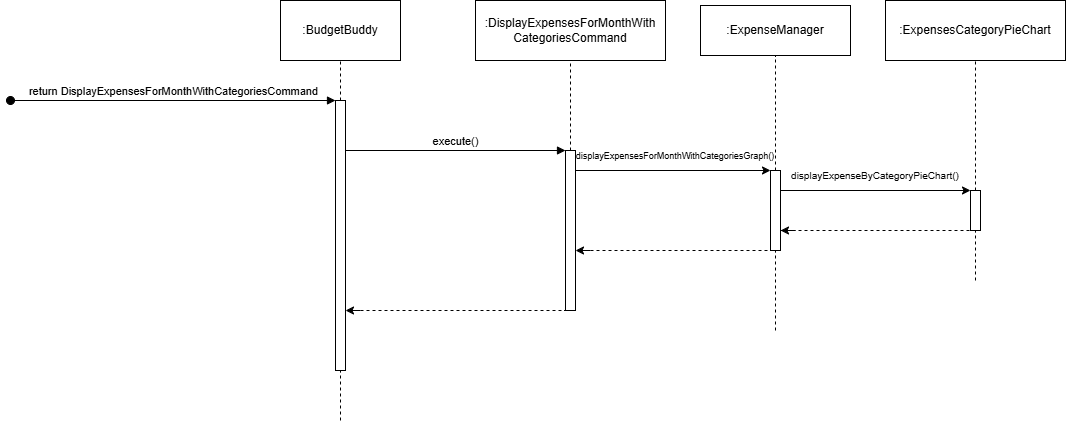

The diagram above was exported from draw.io. Its source (the exported page's mxGraphModel, read from the mxfile embedded in the PNG):
<mxGraphModel dx="2152" dy="682" grid="1" gridSize="10" guides="1" tooltips="1" connect="1" arrows="1" fold="1" page="1" pageScale="1" pageWidth="850" pageHeight="1100" math="0" shadow="0">
  <root>
    <mxCell id="0" />
    <mxCell id="1" parent="0" />
    <mxCell id="rrA1mLuzql5b2_Xk5faj-1" value=":BudgetBuddy" style="rounded=0;whiteSpace=wrap;html=1;" vertex="1" parent="1">
      <mxGeometry x="40" y="40" width="120" height="60" as="geometry" />
    </mxCell>
    <mxCell id="rrA1mLuzql5b2_Xk5faj-2" value="" style="endArrow=none;dashed=1;html=1;rounded=0;entryX=0.5;entryY=1;entryDx=0;entryDy=0;" edge="1" parent="1" source="rrA1mLuzql5b2_Xk5faj-5" target="rrA1mLuzql5b2_Xk5faj-1">
      <mxGeometry width="50" height="50" relative="1" as="geometry">
        <mxPoint x="100" y="460" as="sourcePoint" />
        <mxPoint x="410" y="310" as="targetPoint" />
      </mxGeometry>
    </mxCell>
    <mxCell id="rrA1mLuzql5b2_Xk5faj-3" value="return DisplayExpensesForMonthWithCategoriesCommand" style="html=1;verticalAlign=bottom;startArrow=oval;startFill=1;endArrow=block;startSize=8;curved=0;rounded=0;" edge="1" parent="1">
      <mxGeometry width="60" relative="1" as="geometry">
        <mxPoint x="-230" y="140" as="sourcePoint" />
        <mxPoint x="95" y="140" as="targetPoint" />
      </mxGeometry>
    </mxCell>
    <mxCell id="rrA1mLuzql5b2_Xk5faj-4" value="" style="endArrow=none;dashed=1;html=1;rounded=0;entryX=0.5;entryY=1;entryDx=0;entryDy=0;" edge="1" parent="1" target="rrA1mLuzql5b2_Xk5faj-5">
      <mxGeometry width="50" height="50" relative="1" as="geometry">
        <mxPoint x="100" y="460" as="sourcePoint" />
        <mxPoint x="100" y="100" as="targetPoint" />
      </mxGeometry>
    </mxCell>
    <mxCell id="rrA1mLuzql5b2_Xk5faj-5" value="" style="html=1;points=[[0,0,0,0,5],[0,1,0,0,-5],[1,0,0,0,5],[1,1,0,0,-5]];perimeter=orthogonalPerimeter;outlineConnect=0;targetShapes=umlLifeline;portConstraint=eastwest;newEdgeStyle={&quot;curved&quot;:0,&quot;rounded&quot;:0};" vertex="1" parent="1">
      <mxGeometry x="95" y="140" width="10" height="270" as="geometry" />
    </mxCell>
    <mxCell id="rrA1mLuzql5b2_Xk5faj-6" value=":DisplayExpensesForMonthWith&lt;div&gt;CategoriesCommand&lt;/div&gt;" style="rounded=0;whiteSpace=wrap;html=1;" vertex="1" parent="1">
      <mxGeometry x="235" y="40" width="190" height="60" as="geometry" />
    </mxCell>
    <mxCell id="rrA1mLuzql5b2_Xk5faj-7" value="" style="html=1;points=[[0,0,0,0,5],[0,1,0,0,-5],[1,0,0,0,5],[1,1,0,0,-5]];perimeter=orthogonalPerimeter;outlineConnect=0;targetShapes=umlLifeline;portConstraint=eastwest;newEdgeStyle={&quot;curved&quot;:0,&quot;rounded&quot;:0};" vertex="1" parent="1">
      <mxGeometry x="325" y="190" width="10" height="160" as="geometry" />
    </mxCell>
    <mxCell id="rrA1mLuzql5b2_Xk5faj-8" value="execute()" style="html=1;verticalAlign=bottom;endArrow=block;curved=0;rounded=0;" edge="1" parent="1">
      <mxGeometry width="80" relative="1" as="geometry">
        <mxPoint x="105" y="190" as="sourcePoint" />
        <mxPoint x="325" y="190" as="targetPoint" />
      </mxGeometry>
    </mxCell>
    <mxCell id="rrA1mLuzql5b2_Xk5faj-9" value="" style="endArrow=classic;html=1;rounded=0;" edge="1" parent="1" target="rrA1mLuzql5b2_Xk5faj-11">
      <mxGeometry width="50" height="50" relative="1" as="geometry">
        <mxPoint x="335" y="210" as="sourcePoint" />
        <mxPoint x="470" y="210" as="targetPoint" />
      </mxGeometry>
    </mxCell>
    <mxCell id="rrA1mLuzql5b2_Xk5faj-10" value=":ExpenseManager" style="rounded=0;whiteSpace=wrap;html=1;" vertex="1" parent="1">
      <mxGeometry x="460" y="45" width="150" height="50" as="geometry" />
    </mxCell>
    <mxCell id="rrA1mLuzql5b2_Xk5faj-11" value="" style="html=1;points=[[0,0,0,0,5],[0,1,0,0,-5],[1,0,0,0,5],[1,1,0,0,-5]];perimeter=orthogonalPerimeter;outlineConnect=0;targetShapes=umlLifeline;portConstraint=eastwest;newEdgeStyle={&quot;curved&quot;:0,&quot;rounded&quot;:0};" vertex="1" parent="1">
      <mxGeometry x="530" y="210" width="10" height="80" as="geometry" />
    </mxCell>
    <mxCell id="rrA1mLuzql5b2_Xk5faj-12" value="" style="endArrow=none;dashed=1;html=1;rounded=0;entryX=0.5;entryY=1;entryDx=0;entryDy=0;" edge="1" parent="1" source="rrA1mLuzql5b2_Xk5faj-11" target="rrA1mLuzql5b2_Xk5faj-10">
      <mxGeometry width="50" height="50" relative="1" as="geometry">
        <mxPoint x="950" y="900" as="sourcePoint" />
        <mxPoint x="1000" y="850" as="targetPoint" />
      </mxGeometry>
    </mxCell>
    <mxCell id="rrA1mLuzql5b2_Xk5faj-13" value="&lt;font style=&quot;font-size: 9px;&quot;&gt;displayExpensesForMonthWithCategoriesGraph()&lt;/font&gt;" style="text;html=1;align=center;verticalAlign=middle;whiteSpace=wrap;rounded=0;" vertex="1" parent="1">
      <mxGeometry x="425" y="150" width="20" height="90" as="geometry" />
    </mxCell>
    <mxCell id="rrA1mLuzql5b2_Xk5faj-14" value="" style="endArrow=none;dashed=1;html=1;rounded=0;" edge="1" parent="1" target="rrA1mLuzql5b2_Xk5faj-11">
      <mxGeometry width="50" height="50" relative="1" as="geometry">
        <mxPoint x="350" y="290" as="sourcePoint" />
        <mxPoint x="510" y="290" as="targetPoint" />
      </mxGeometry>
    </mxCell>
    <mxCell id="rrA1mLuzql5b2_Xk5faj-15" value="" style="endArrow=classic;html=1;rounded=0;" edge="1" parent="1">
      <mxGeometry width="50" height="50" relative="1" as="geometry">
        <mxPoint x="350" y="290" as="sourcePoint" />
        <mxPoint x="335" y="290" as="targetPoint" />
      </mxGeometry>
    </mxCell>
    <mxCell id="rrA1mLuzql5b2_Xk5faj-16" value="" style="endArrow=none;dashed=1;html=1;rounded=0;" edge="1" parent="1" target="rrA1mLuzql5b2_Xk5faj-11">
      <mxGeometry width="50" height="50" relative="1" as="geometry">
        <mxPoint x="535" y="370" as="sourcePoint" />
        <mxPoint x="1100" y="970" as="targetPoint" />
      </mxGeometry>
    </mxCell>
    <mxCell id="rrA1mLuzql5b2_Xk5faj-17" value="" style="endArrow=none;dashed=1;html=1;rounded=0;" edge="1" parent="1">
      <mxGeometry width="50" height="50" relative="1" as="geometry">
        <mxPoint x="120" y="350" as="sourcePoint" />
        <mxPoint x="325" y="350" as="targetPoint" />
      </mxGeometry>
    </mxCell>
    <mxCell id="rrA1mLuzql5b2_Xk5faj-18" value="" style="endArrow=classic;html=1;rounded=0;" edge="1" parent="1">
      <mxGeometry width="50" height="50" relative="1" as="geometry">
        <mxPoint x="120" y="350" as="sourcePoint" />
        <mxPoint x="105" y="350" as="targetPoint" />
      </mxGeometry>
    </mxCell>
    <mxCell id="rrA1mLuzql5b2_Xk5faj-19" value="" style="endArrow=none;dashed=1;html=1;rounded=0;entryX=0.5;entryY=1;entryDx=0;entryDy=0;" edge="1" parent="1" source="rrA1mLuzql5b2_Xk5faj-21">
      <mxGeometry width="50" height="50" relative="1" as="geometry">
        <mxPoint x="1330" y="980" as="sourcePoint" />
        <mxPoint x="735" y="100" as="targetPoint" />
      </mxGeometry>
    </mxCell>
    <mxCell id="rrA1mLuzql5b2_Xk5faj-20" value="" style="endArrow=none;dashed=1;html=1;rounded=0;entryX=0.5;entryY=1;entryDx=0;entryDy=0;" edge="1" parent="1" target="rrA1mLuzql5b2_Xk5faj-21">
      <mxGeometry width="50" height="50" relative="1" as="geometry">
        <mxPoint x="735" y="320" as="sourcePoint" />
        <mxPoint x="1330" y="855" as="targetPoint" />
      </mxGeometry>
    </mxCell>
    <mxCell id="rrA1mLuzql5b2_Xk5faj-21" value="" style="html=1;points=[[0,0,0,0,5],[0,1,0,0,-5],[1,0,0,0,5],[1,1,0,0,-5]];perimeter=orthogonalPerimeter;outlineConnect=0;targetShapes=umlLifeline;portConstraint=eastwest;newEdgeStyle={&quot;curved&quot;:0,&quot;rounded&quot;:0};" vertex="1" parent="1">
      <mxGeometry x="730" y="230" width="10" height="40" as="geometry" />
    </mxCell>
    <mxCell id="rrA1mLuzql5b2_Xk5faj-22" value="" style="endArrow=classic;html=1;rounded=0;" edge="1" parent="1" target="rrA1mLuzql5b2_Xk5faj-21">
      <mxGeometry width="50" height="50" relative="1" as="geometry">
        <mxPoint x="540" y="230" as="sourcePoint" />
        <mxPoint x="710" y="230" as="targetPoint" />
      </mxGeometry>
    </mxCell>
    <mxCell id="rrA1mLuzql5b2_Xk5faj-23" value="" style="endArrow=none;dashed=1;html=1;rounded=0;" edge="1" parent="1" target="rrA1mLuzql5b2_Xk5faj-21">
      <mxGeometry width="50" height="50" relative="1" as="geometry">
        <mxPoint x="540" y="270" as="sourcePoint" />
        <mxPoint x="715" y="269.66999999999996" as="targetPoint" />
      </mxGeometry>
    </mxCell>
    <mxCell id="rrA1mLuzql5b2_Xk5faj-24" value="" style="endArrow=classic;html=1;rounded=0;" edge="1" parent="1">
      <mxGeometry width="50" height="50" relative="1" as="geometry">
        <mxPoint x="555" y="270" as="sourcePoint" />
        <mxPoint x="540" y="270" as="targetPoint" />
      </mxGeometry>
    </mxCell>
    <mxCell id="rrA1mLuzql5b2_Xk5faj-25" value="&lt;font style=&quot;font-size: 10px;&quot;&gt;displayExpenseByCategoryPieChart()&lt;/font&gt;" style="text;html=1;align=center;verticalAlign=middle;whiteSpace=wrap;rounded=0;" vertex="1" parent="1">
      <mxGeometry x="625" y="170" width="20" height="90" as="geometry" />
    </mxCell>
    <mxCell id="rrA1mLuzql5b2_Xk5faj-26" value="" style="endArrow=none;dashed=1;html=1;rounded=0;entryX=0.5;entryY=1;entryDx=0;entryDy=0;" edge="1" parent="1" target="rrA1mLuzql5b2_Xk5faj-6">
      <mxGeometry width="50" height="50" relative="1" as="geometry">
        <mxPoint x="330" y="190" as="sourcePoint" />
        <mxPoint x="400" y="390" as="targetPoint" />
      </mxGeometry>
    </mxCell>
    <mxCell id="rrA1mLuzql5b2_Xk5faj-27" value=":ExpensesCategoryPieChart" style="rounded=0;whiteSpace=wrap;html=1;" vertex="1" parent="1">
      <mxGeometry x="645" y="40" width="180" height="60" as="geometry" />
    </mxCell>
  </root>
</mxGraphModel>